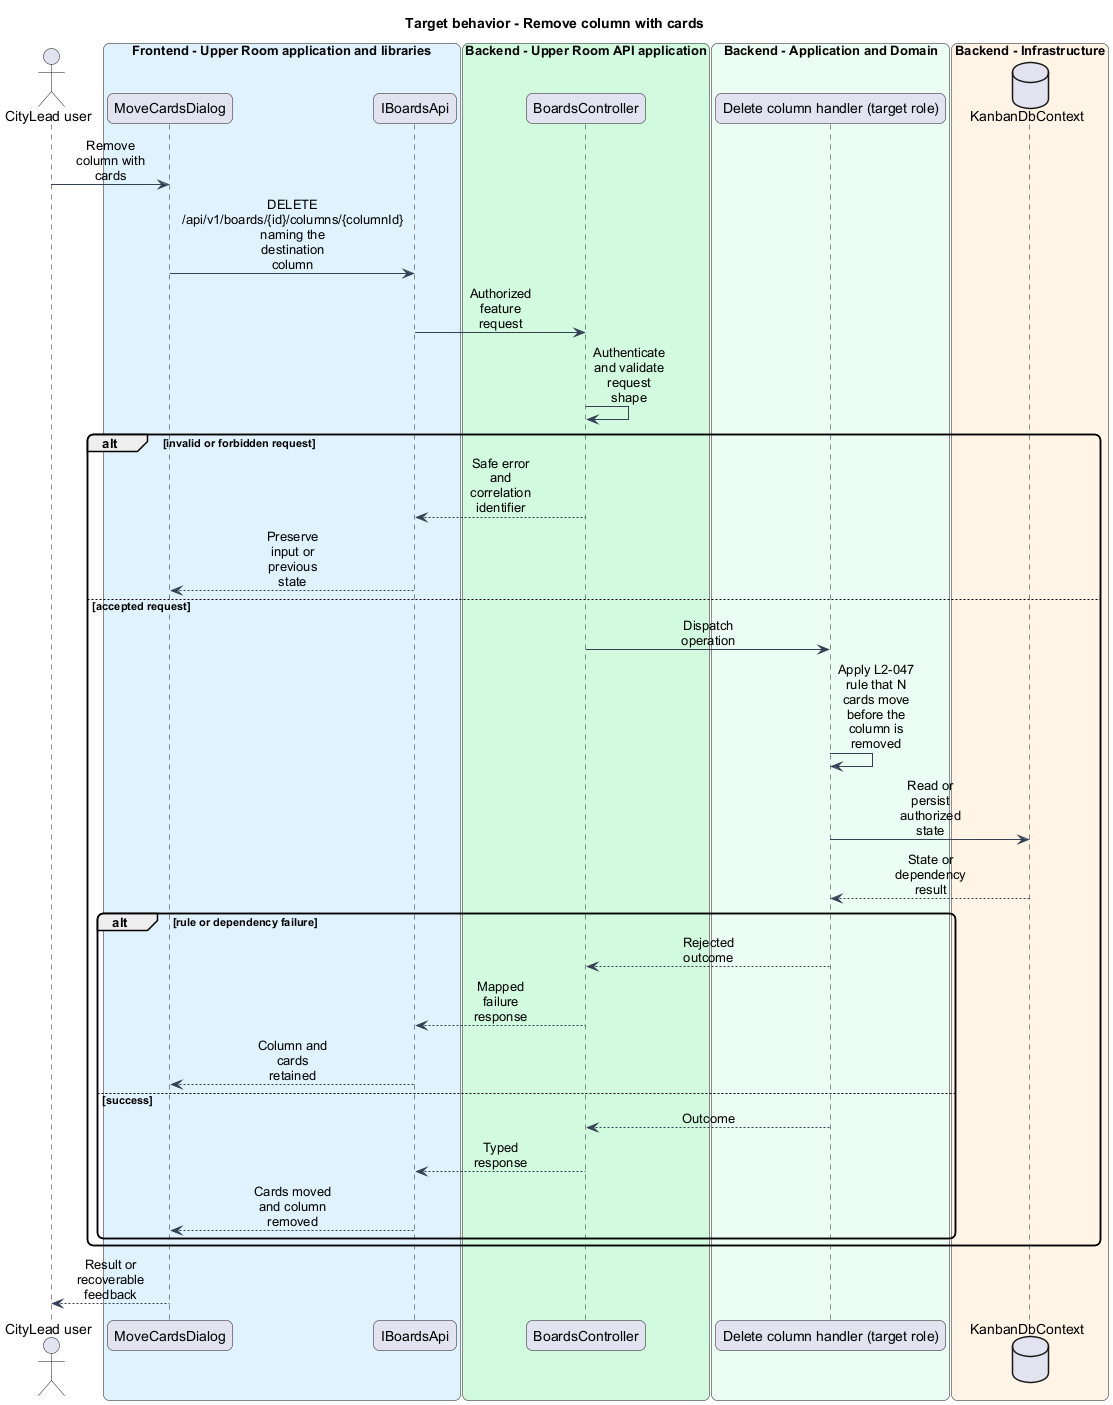

The diagram above was rendered by PlantUML. Its source (embedded in the PNG):
@startuml
skinparam backgroundColor #FFFFFF
skinparam shadowing false
skinparam roundcorner 12
skinparam defaultFontName Arial
skinparam ArrowColor #344054
skinparam sequenceMessageAlign center
skinparam maxMessageSize 80
skinparam class {
  BorderColor #344054
  FontColor #101828
  BackgroundColor #F9FAFB
}
title Target behavior - Remove column with cards
actor "CityLead user" as actor
box "Frontend - Upper Room application and libraries" #E0F2FE
participant "MoveCardsDialog" as page
participant "IBoardsApi" as client
end box
box "Backend - Upper Room API application" #D1FADF
participant "BoardsController" as boundary
end box
box "Backend - Application and Domain" #ECFDF3
participant "Delete column handler (target role)" as logic
end box
box "Backend - Infrastructure" #FFF4E5
database "KanbanDbContext" as state
end box
actor -> page : Remove column with cards
page -> client : DELETE /api/v1/boards/{id}/columns/{columnId} naming the destination column
client -> boundary : Authorized feature request
boundary -> boundary : Authenticate and validate request shape
alt invalid or forbidden request
boundary --> client : Safe error and correlation identifier
client --> page : Preserve input or previous state
else accepted request
boundary -> logic : Dispatch operation
logic -> logic : Apply L2-047 rule that N cards move before the column is removed
logic -> state : Read or persist authorized state
state --> logic : State or dependency result
alt rule or dependency failure
logic --> boundary : Rejected outcome
boundary --> client : Mapped failure response
client --> page : Column and cards retained
else success
logic --> boundary : Outcome
boundary --> client : Typed response
client --> page : Cards moved and column removed
end
end
page --> actor : Result or recoverable feedback
@enduml